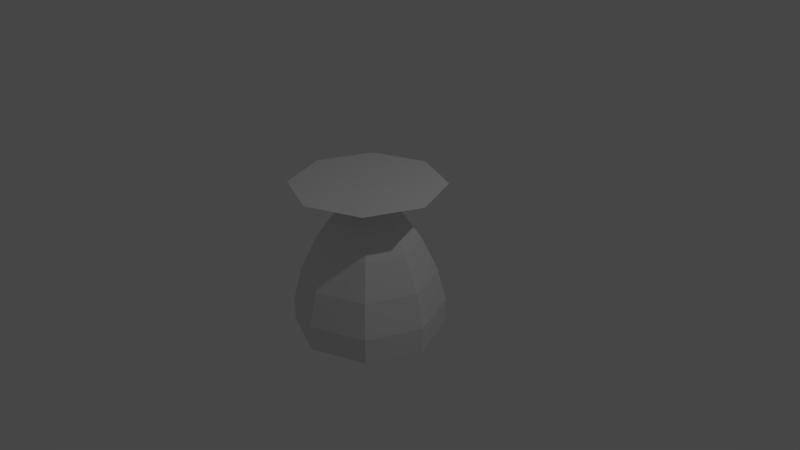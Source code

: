 # Source: engine.blend  (saved by Blender 2.79.0; exported with 4.5.12 LTS)
import bpy
from mathutils import Matrix  # noqa: F401  (used for matrix-valued properties, if any)

bpy.ops.wm.read_factory_settings(use_empty=True)
scene = bpy.context.scene
scene.name = 'Scene'

# ---- collections
col_collection_1 = bpy.data.collections.new('Collection 1'); scene.collection.children.link(col_collection_1)

# ---- world
world_world = bpy.data.worlds.new('World'); scene.world = world_world
world_world.color = (0.05088, 0.05088, 0.05088)
world_world.use_sun_shadow = False
world_world.sun_shadow_jitter_overblur = 0.0
world_world.cycles.sampling_method = 'MANUAL'

# ---- cameras
cam_camera = bpy.data.cameras.new('Camera')
cam_camera.clip_end = 100.0
cam_camera.lens = 35.0
cam_camera.sensor_width = 32.0
cam_camera.sensor_height = 18.0
cam_camera.ortho_scale = 7.314
cam_camera.dof.focus_distance = 0.0

# ---- lights
light_lamp = bpy.data.lights.new('Lamp', 'POINT')
light_lamp.transmission_factor = 0.0
light_lamp.cutoff_distance = 30.0
light_lamp.energy = 100.0
light_lamp.shadow_buffer_clip_start = 1.001
light_lamp.shadow_soft_size = 0.1
light_lamp.shadow_maximum_resolution = 0.006
light_lamp.use_absolute_resolution = True

# ---- meshes
me_cylinder = bpy.data.meshes.new('Cylinder')
me_cylinder.from_pydata([(0.0, 1.0, -1.0), (0.0, 1.0, 1.0), (0.7071, 0.7071, -1.0), (0.7071, 0.7071, 1.0), (1.0, -4.371e-08, -1.0), (1.0, -4.371e-08, 1.0), (0.7071, -0.7071, -1.0), (0.7071, -0.7071, 1.0), (-8.742e-08, -1.0, -1.0), (-8.742e-08, -1.0, 1.0), (-0.7071, -0.7071, -1.0), (-0.7071, -0.7071, 1.0), (-1.0, 1.192e-08, -1.0), (-1.0, 1.192e-08, 1.0), (-0.7071, 0.7071, -1.0), (-0.7071, 0.7071, 1.0), (-5.084e-09, 0.3176, 0.748), (0.2246, 0.2246, 0.748), (0.3176, -8.801e-09, 0.748), (0.2246, -0.2246, 0.748), (-3.285e-08, -0.3176, 0.748), (-0.2246, -0.2246, 0.748), (-0.3176, 8.872e-09, 0.748), (-0.2246, 0.2246, 0.748), (0.3233, 0.3233, 0.5533), (0.4779, 0.4779, 0.2368), (0.6275, 0.6275, -0.2166), (0.7057, 0.7057, -0.6666), (0.4572, -1.594e-08, 0.5533), (0.6758, -2.713e-08, 0.2368), (0.8875, -3.795e-08, -0.2166), (0.998, -4.361e-08, -0.6666), (0.3233, -0.3233, 0.5533), (0.4779, -0.4779, 0.2368), (0.6275, -0.6275, -0.2166), (0.7057, -0.7057, -0.6666), (-4.402e-08, -0.4572, 0.5533), (-6.15e-08, -0.6758, 0.2368), (-7.842e-08, -0.8875, -0.2166), (-8.726e-08, -0.998, -0.6666), (-0.3233, -0.3233, 0.5533), (-0.4779, -0.4779, 0.2368), (-0.6275, -0.6275, -0.2166), (-0.7057, -0.7057, -0.6666), (-0.4572, 9.496e-09, 0.5533), (-0.6758, 1.047e-08, 0.2368), (-0.8875, 1.142e-08, -0.2166), (-0.998, 1.192e-08, -0.6666), (-0.3233, 0.3233, 0.5533), (-0.4779, 0.4779, 0.2368), (-0.6275, 0.6275, -0.2166), (-0.7057, 0.7057, -0.6666), (-1.514e-11, 0.998, -0.6666), (-8.383e-10, 0.8875, -0.2166), (-2.415e-09, 0.6758, 0.2368), (-4.044e-09, 0.4572, 0.5533), (-1.478e-09, 0.8016, -1.0), (0.5668, 0.5668, -1.0), (0.8016, -3.356e-08, -1.0), (0.5668, -0.5668, -1.0), (-7.156e-08, -0.8016, -1.0), (-0.5668, -0.5668, -1.0), (-0.8016, 1.104e-08, -1.0), (-0.5668, 0.5668, -1.0), (-1.233e-08, 0.8016, -0.669), (0.5668, 0.5668, -0.669), (0.8016, -3.356e-08, -0.669), (0.5668, -0.5668, -0.669), (-8.241e-08, -0.8016, -0.669), (-0.5668, -0.5668, -0.669), (-0.8016, 1.104e-08, -0.669), (-0.5668, 0.5668, -0.669), (1.881e-08, 0.1634, 0.7458), (0.1155, 0.1155, 0.7458), (0.1634, -9.076e-10, 0.7458), (0.1155, -0.1155, 0.7458), (4.525e-09, -0.1634, 0.7458), (-0.1155, -0.1155, 0.7458), (-0.1634, 8.182e-09, 0.7458), (-0.1155, 0.1155, 0.7458), (-0.4192, 0.4192, 0.03838), (-0.5929, 9.251e-09, 0.03838), (-0.4192, -0.4192, 0.03838), (-4.624e-08, -0.5929, 0.03838), (0.4192, -0.4192, 0.03838), (0.5929, -2.373e-08, 0.03838), (0.4192, 0.4192, 0.03838), (5.59e-09, 0.5929, 0.03838)], [], [(16, 1, 3, 17), (17, 3, 5, 18), (18, 5, 7, 19), (19, 7, 9, 20), (20, 9, 11, 21), (21, 11, 13, 22), (3, 1, 15, 13, 11, 9, 7, 5), (22, 13, 15, 23), (23, 15, 1, 16), (10, 12, 62, 61), (48, 23, 16, 55), (44, 22, 23, 48), (40, 21, 22, 44), (36, 20, 21, 40), (32, 19, 20, 36), (28, 18, 19, 32), (24, 17, 18, 28), (55, 16, 17, 24), (0, 52, 27, 2), (52, 53, 26, 27), (53, 54, 25, 26), (54, 55, 24, 25), (2, 27, 31, 4), (27, 26, 30, 31), (26, 25, 29, 30), (25, 24, 28, 29), (4, 31, 35, 6), (31, 30, 34, 35), (30, 29, 33, 34), (29, 28, 32, 33), (6, 35, 39, 8), (35, 34, 38, 39), (34, 33, 37, 38), (33, 32, 36, 37), (8, 39, 43, 10), (39, 38, 42, 43), (38, 37, 41, 42), (37, 36, 40, 41), (10, 43, 47, 12), (43, 42, 46, 47), (42, 41, 45, 46), (41, 40, 44, 45), (12, 47, 51, 14), (47, 46, 50, 51), (46, 45, 49, 50), (45, 44, 48, 49), (14, 51, 52, 0), (51, 50, 53, 52), (50, 49, 54, 53), (49, 48, 55, 54), (56, 57, 65, 64), (6, 8, 60, 59), (12, 14, 63, 62), (2, 4, 58, 57), (8, 10, 61, 60), (14, 0, 56, 63), (0, 2, 57, 56), (4, 6, 59, 58), (81, 80, 79, 78), (63, 56, 64, 71), (61, 62, 70, 69), (59, 60, 68, 67), (57, 58, 66, 65), (62, 63, 71, 70), (60, 61, 69, 68), (58, 59, 67, 66), (72, 73, 74, 75, 76, 77, 78, 79), (83, 82, 77, 76), (85, 84, 75, 74), (87, 86, 73, 72), (80, 87, 72, 79), (82, 81, 78, 77), (84, 83, 76, 75), (86, 85, 74, 73), (65, 66, 85, 86), (67, 68, 83, 84), (69, 70, 81, 82), (71, 64, 87, 80), (64, 65, 86, 87), (66, 67, 84, 85), (68, 69, 82, 83), (70, 71, 80, 81)])
me_cylinder.use_remesh_preserve_volume = False
me_cylinder.use_remesh_preserve_attributes = False
me_cylinder.use_mirror_vertex_groups = False
me_cylinder.update()

# ---- objects
ob_cylinder = bpy.data.objects.new('Cylinder', me_cylinder)
ob_lamp = bpy.data.objects.new('Lamp', light_lamp)
ob_camera = bpy.data.objects.new('Camera', cam_camera)

# ---- transforms, parenting, visibility, modifiers, constraints
ob_cylinder.location = (0.0, 0.0, 0.0)
ob_cylinder.lineart.crease_threshold = 0.0
ob_lamp.location = (4.076, 1.005, 5.904)
ob_lamp.rotation_euler = (0.6503, 0.05522, 1.866)
ob_lamp.lock_rotations_4d = False
ob_lamp.empty_display_type = 'ARROWS'
ob_lamp.color = (0.0, 0.0, 0.0, 0.0)
ob_lamp.lineart.crease_threshold = 0.0
ob_camera.location = (7.481, -6.508, 5.344)
ob_camera.rotation_euler = (1.109, 0.0, 0.8149)
ob_camera.lock_rotations_4d = False
ob_camera.empty_display_type = 'ARROWS'
ob_camera.color = (0.0, 0.0, 0.0, 0.0)
ob_camera.display_type = 'WIRE'
ob_camera.lineart.crease_threshold = 0.0

# ---- collection membership
col_collection_1.objects.link(ob_cylinder)
col_collection_1.objects.link(ob_lamp)
col_collection_1.objects.link(ob_camera)

# ---- scene / render settings (as saved in the file)
scene.camera = ob_camera
scene.frame_start = 1; scene.frame_end = 250; scene.frame_set(1)
scene.render.engine = 'CYCLES'
scene.render.resolution_percentage = 50
scene.render.dither_intensity = 0.0
scene.cycles.use_denoising = False
scene.cycles.samples = 128
scene.cycles.sampling_pattern = 'TABULATED_SOBOL'
scene.cycles.use_adaptive_sampling = False
scene.cycles.use_light_tree = False
scene.cycles.blur_glossy = 0.0
scene.cycles.sample_clamp_indirect = 0.0
scene.view_settings.view_transform = 'Filmic'
bpy.context.view_layer.update()
